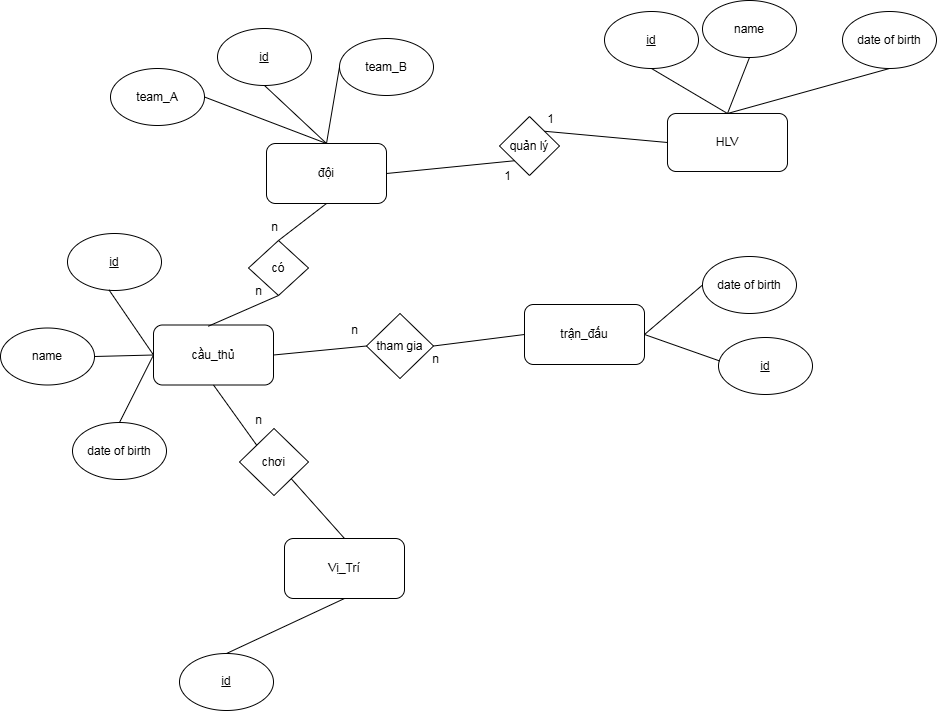

The diagram above was exported from draw.io. Its source (the exported page's mxGraphModel, read from the mxfile embedded in the PNG):
<mxGraphModel dx="1099" dy="1724" grid="0" gridSize="10" guides="1" tooltips="1" connect="1" arrows="1" fold="1" page="1" pageScale="1" pageWidth="827" pageHeight="1169" background="#FFFFFF" math="0" shadow="0">
  <root>
    <mxCell id="0" />
    <mxCell id="1" parent="0" />
    <mxCell id="IPaXI6O3Ib2y8C0e6LUx-1" value="cầu_thủ" style="rounded=1;whiteSpace=wrap;html=1;" vertex="1" parent="1">
      <mxGeometry x="177" y="208.5" width="120" height="60" as="geometry" />
    </mxCell>
    <mxCell id="IPaXI6O3Ib2y8C0e6LUx-2" value="HLV" style="rounded=1;whiteSpace=wrap;html=1;" vertex="1" parent="1">
      <mxGeometry x="691" y="-3" width="120" height="58" as="geometry" />
    </mxCell>
    <mxCell id="IPaXI6O3Ib2y8C0e6LUx-3" value="đội" style="rounded=1;whiteSpace=wrap;html=1;" vertex="1" parent="1">
      <mxGeometry x="290" y="27" width="120" height="60" as="geometry" />
    </mxCell>
    <mxCell id="IPaXI6O3Ib2y8C0e6LUx-4" value="trận_đấu" style="rounded=1;whiteSpace=wrap;html=1;" vertex="1" parent="1">
      <mxGeometry x="548" y="188" width="120" height="60" as="geometry" />
    </mxCell>
    <mxCell id="IPaXI6O3Ib2y8C0e6LUx-5" value="id" style="ellipse;whiteSpace=wrap;html=1;fontStyle=4" vertex="1" parent="1">
      <mxGeometry x="91" y="117" width="94" height="57" as="geometry" />
    </mxCell>
    <mxCell id="IPaXI6O3Ib2y8C0e6LUx-7" value="name" style="ellipse;whiteSpace=wrap;html=1;" vertex="1" parent="1">
      <mxGeometry x="24" y="211.5" width="94" height="57" as="geometry" />
    </mxCell>
    <mxCell id="IPaXI6O3Ib2y8C0e6LUx-8" value="date of birth" style="ellipse;whiteSpace=wrap;html=1;" vertex="1" parent="1">
      <mxGeometry x="96" y="306" width="94" height="57" as="geometry" />
    </mxCell>
    <mxCell id="IPaXI6O3Ib2y8C0e6LUx-9" value="" style="endArrow=none;html=1;rounded=0;entryX=0;entryY=0.5;entryDx=0;entryDy=0;exitX=1;exitY=0.5;exitDx=0;exitDy=0;" edge="1" parent="1" source="IPaXI6O3Ib2y8C0e6LUx-7" target="IPaXI6O3Ib2y8C0e6LUx-1">
      <mxGeometry width="50" height="50" relative="1" as="geometry">
        <mxPoint x="223" y="441" as="sourcePoint" />
        <mxPoint x="273" y="391" as="targetPoint" />
      </mxGeometry>
    </mxCell>
    <mxCell id="IPaXI6O3Ib2y8C0e6LUx-10" value="" style="endArrow=none;html=1;rounded=0;entryX=0;entryY=0.5;entryDx=0;entryDy=0;exitX=0.5;exitY=0;exitDx=0;exitDy=0;" edge="1" parent="1" source="IPaXI6O3Ib2y8C0e6LUx-8" target="IPaXI6O3Ib2y8C0e6LUx-1">
      <mxGeometry width="50" height="50" relative="1" as="geometry">
        <mxPoint x="128" y="250" as="sourcePoint" />
        <mxPoint x="187" y="249" as="targetPoint" />
      </mxGeometry>
    </mxCell>
    <mxCell id="IPaXI6O3Ib2y8C0e6LUx-11" value="" style="endArrow=none;html=1;rounded=0;entryX=0;entryY=0.5;entryDx=0;entryDy=0;exitX=0.442;exitY=0.991;exitDx=0;exitDy=0;exitPerimeter=0;" edge="1" parent="1" source="IPaXI6O3Ib2y8C0e6LUx-5" target="IPaXI6O3Ib2y8C0e6LUx-1">
      <mxGeometry width="50" height="50" relative="1" as="geometry">
        <mxPoint x="128" y="250" as="sourcePoint" />
        <mxPoint x="187" y="249" as="targetPoint" />
      </mxGeometry>
    </mxCell>
    <mxCell id="IPaXI6O3Ib2y8C0e6LUx-12" value="date of birth" style="ellipse;whiteSpace=wrap;html=1;" vertex="1" parent="1">
      <mxGeometry x="866" y="-105" width="94" height="57" as="geometry" />
    </mxCell>
    <mxCell id="IPaXI6O3Ib2y8C0e6LUx-13" value="id" style="ellipse;whiteSpace=wrap;html=1;fontStyle=4" vertex="1" parent="1">
      <mxGeometry x="628" y="-105" width="94" height="57" as="geometry" />
    </mxCell>
    <mxCell id="IPaXI6O3Ib2y8C0e6LUx-14" value="name" style="ellipse;whiteSpace=wrap;html=1;" vertex="1" parent="1">
      <mxGeometry x="726" y="-116" width="94" height="57" as="geometry" />
    </mxCell>
    <mxCell id="IPaXI6O3Ib2y8C0e6LUx-16" value="" style="endArrow=none;html=1;rounded=0;exitX=0.5;exitY=0;exitDx=0;exitDy=0;entryX=0.5;entryY=1;entryDx=0;entryDy=0;" edge="1" parent="1" source="IPaXI6O3Ib2y8C0e6LUx-2" target="IPaXI6O3Ib2y8C0e6LUx-13">
      <mxGeometry width="50" height="50" relative="1" as="geometry">
        <mxPoint x="477" y="46" as="sourcePoint" />
        <mxPoint x="527" y="-4" as="targetPoint" />
      </mxGeometry>
    </mxCell>
    <mxCell id="IPaXI6O3Ib2y8C0e6LUx-17" value="" style="endArrow=none;html=1;rounded=0;entryX=0.5;entryY=1;entryDx=0;entryDy=0;exitX=0.5;exitY=0;exitDx=0;exitDy=0;" edge="1" parent="1" source="IPaXI6O3Ib2y8C0e6LUx-2" target="IPaXI6O3Ib2y8C0e6LUx-14">
      <mxGeometry width="50" height="50" relative="1" as="geometry">
        <mxPoint x="487" y="78" as="sourcePoint" />
        <mxPoint x="383" y="24" as="targetPoint" />
      </mxGeometry>
    </mxCell>
    <mxCell id="IPaXI6O3Ib2y8C0e6LUx-18" value="" style="endArrow=none;html=1;rounded=0;entryX=0.5;entryY=1;entryDx=0;entryDy=0;exitX=0.5;exitY=0;exitDx=0;exitDy=0;" edge="1" parent="1" source="IPaXI6O3Ib2y8C0e6LUx-2" target="IPaXI6O3Ib2y8C0e6LUx-12">
      <mxGeometry width="50" height="50" relative="1" as="geometry">
        <mxPoint x="497" y="88" as="sourcePoint" />
        <mxPoint x="508" y="-24" as="targetPoint" />
      </mxGeometry>
    </mxCell>
    <mxCell id="IPaXI6O3Ib2y8C0e6LUx-20" value="id" style="ellipse;whiteSpace=wrap;html=1;fontStyle=4" vertex="1" parent="1">
      <mxGeometry x="241" y="-88" width="94" height="57" as="geometry" />
    </mxCell>
    <mxCell id="IPaXI6O3Ib2y8C0e6LUx-21" value="team_B" style="ellipse;whiteSpace=wrap;html=1;" vertex="1" parent="1">
      <mxGeometry x="363" y="-78" width="94" height="57" as="geometry" />
    </mxCell>
    <mxCell id="IPaXI6O3Ib2y8C0e6LUx-22" value="team_A" style="ellipse;whiteSpace=wrap;html=1;" vertex="1" parent="1">
      <mxGeometry x="134" y="-48" width="94" height="57" as="geometry" />
    </mxCell>
    <mxCell id="IPaXI6O3Ib2y8C0e6LUx-25" value="" style="endArrow=none;html=1;rounded=0;exitX=0.5;exitY=0;exitDx=0;exitDy=0;entryX=0.5;entryY=1;entryDx=0;entryDy=0;" edge="1" parent="1" source="IPaXI6O3Ib2y8C0e6LUx-3" target="IPaXI6O3Ib2y8C0e6LUx-20">
      <mxGeometry width="50" height="50" relative="1" as="geometry">
        <mxPoint x="815" y="234" as="sourcePoint" />
        <mxPoint x="865" y="184" as="targetPoint" />
      </mxGeometry>
    </mxCell>
    <mxCell id="IPaXI6O3Ib2y8C0e6LUx-26" value="" style="endArrow=none;html=1;rounded=0;exitX=0.5;exitY=0;exitDx=0;exitDy=0;entryX=0;entryY=0.5;entryDx=0;entryDy=0;" edge="1" parent="1" source="IPaXI6O3Ib2y8C0e6LUx-3" target="IPaXI6O3Ib2y8C0e6LUx-21">
      <mxGeometry width="50" height="50" relative="1" as="geometry">
        <mxPoint x="798" y="231" as="sourcePoint" />
        <mxPoint x="900" y="161" as="targetPoint" />
      </mxGeometry>
    </mxCell>
    <mxCell id="IPaXI6O3Ib2y8C0e6LUx-27" value="" style="endArrow=none;html=1;rounded=0;entryX=1;entryY=0.5;entryDx=0;entryDy=0;exitX=0.5;exitY=0;exitDx=0;exitDy=0;" edge="1" parent="1" source="IPaXI6O3Ib2y8C0e6LUx-3" target="IPaXI6O3Ib2y8C0e6LUx-22">
      <mxGeometry width="50" height="50" relative="1" as="geometry">
        <mxPoint x="791" y="224" as="sourcePoint" />
        <mxPoint x="910" y="171" as="targetPoint" />
      </mxGeometry>
    </mxCell>
    <mxCell id="IPaXI6O3Ib2y8C0e6LUx-28" value="Vị_Trí" style="rounded=1;whiteSpace=wrap;html=1;" vertex="1" parent="1">
      <mxGeometry x="308" y="422" width="120" height="60" as="geometry" />
    </mxCell>
    <mxCell id="IPaXI6O3Ib2y8C0e6LUx-29" value="id" style="ellipse;whiteSpace=wrap;html=1;fontStyle=4" vertex="1" parent="1">
      <mxGeometry x="203" y="537" width="94" height="57" as="geometry" />
    </mxCell>
    <mxCell id="IPaXI6O3Ib2y8C0e6LUx-30" value="" style="endArrow=none;html=1;rounded=0;exitX=0.5;exitY=0;exitDx=0;exitDy=0;entryX=0.5;entryY=1;entryDx=0;entryDy=0;" edge="1" parent="1" source="IPaXI6O3Ib2y8C0e6LUx-29" target="IPaXI6O3Ib2y8C0e6LUx-28">
      <mxGeometry width="50" height="50" relative="1" as="geometry">
        <mxPoint x="227" y="509" as="sourcePoint" />
        <mxPoint x="277" y="459" as="targetPoint" />
      </mxGeometry>
    </mxCell>
    <mxCell id="IPaXI6O3Ib2y8C0e6LUx-31" value="id" style="ellipse;whiteSpace=wrap;html=1;fontStyle=4" vertex="1" parent="1">
      <mxGeometry x="742" y="221" width="94" height="57" as="geometry" />
    </mxCell>
    <mxCell id="IPaXI6O3Ib2y8C0e6LUx-32" value="" style="endArrow=none;html=1;rounded=0;exitX=0.013;exitY=0.412;exitDx=0;exitDy=0;entryX=1;entryY=0.5;entryDx=0;entryDy=0;exitPerimeter=0;" edge="1" parent="1" source="IPaXI6O3Ib2y8C0e6LUx-31" target="IPaXI6O3Ib2y8C0e6LUx-4">
      <mxGeometry width="50" height="50" relative="1" as="geometry">
        <mxPoint x="260" y="547" as="sourcePoint" />
        <mxPoint x="378" y="492" as="targetPoint" />
      </mxGeometry>
    </mxCell>
    <mxCell id="IPaXI6O3Ib2y8C0e6LUx-34" value="date of birth" style="ellipse;whiteSpace=wrap;html=1;" vertex="1" parent="1">
      <mxGeometry x="726" y="140" width="94" height="57" as="geometry" />
    </mxCell>
    <mxCell id="IPaXI6O3Ib2y8C0e6LUx-35" value="" style="endArrow=none;html=1;rounded=0;exitX=0;exitY=0.5;exitDx=0;exitDy=0;entryX=1;entryY=0.5;entryDx=0;entryDy=0;" edge="1" parent="1" source="IPaXI6O3Ib2y8C0e6LUx-34" target="IPaXI6O3Ib2y8C0e6LUx-4">
      <mxGeometry width="50" height="50" relative="1" as="geometry">
        <mxPoint x="584" y="551" as="sourcePoint" />
        <mxPoint x="688" y="481" as="targetPoint" />
      </mxGeometry>
    </mxCell>
    <mxCell id="IPaXI6O3Ib2y8C0e6LUx-36" value="quản lý" style="rhombus;whiteSpace=wrap;html=1;" vertex="1" parent="1">
      <mxGeometry x="523" width="60" height="59" as="geometry" />
    </mxCell>
    <mxCell id="IPaXI6O3Ib2y8C0e6LUx-37" value="" style="endArrow=none;html=1;rounded=0;entryX=0;entryY=0.5;entryDx=0;entryDy=0;exitX=1;exitY=0;exitDx=0;exitDy=0;" edge="1" parent="1" source="IPaXI6O3Ib2y8C0e6LUx-36" target="IPaXI6O3Ib2y8C0e6LUx-2">
      <mxGeometry width="50" height="50" relative="1" as="geometry">
        <mxPoint x="475" y="281" as="sourcePoint" />
        <mxPoint x="525" y="231" as="targetPoint" />
      </mxGeometry>
    </mxCell>
    <mxCell id="IPaXI6O3Ib2y8C0e6LUx-38" value="" style="endArrow=none;html=1;rounded=0;entryX=0;entryY=1;entryDx=0;entryDy=0;exitX=1;exitY=0.5;exitDx=0;exitDy=0;" edge="1" parent="1" source="IPaXI6O3Ib2y8C0e6LUx-3" target="IPaXI6O3Ib2y8C0e6LUx-36">
      <mxGeometry width="50" height="50" relative="1" as="geometry">
        <mxPoint x="601" y="157" as="sourcePoint" />
        <mxPoint x="557" y="141" as="targetPoint" />
      </mxGeometry>
    </mxCell>
    <mxCell id="IPaXI6O3Ib2y8C0e6LUx-39" value="1" style="text;html=1;align=center;verticalAlign=middle;resizable=0;points=[];autosize=1;strokeColor=none;fillColor=none;" vertex="1" parent="1">
      <mxGeometry x="518" y="47" width="25" height="26" as="geometry" />
    </mxCell>
    <mxCell id="IPaXI6O3Ib2y8C0e6LUx-40" value="1" style="text;html=1;align=center;verticalAlign=middle;resizable=0;points=[];autosize=1;strokeColor=none;fillColor=none;" vertex="1" parent="1">
      <mxGeometry x="561.5" y="-10" width="25" height="26" as="geometry" />
    </mxCell>
    <mxCell id="IPaXI6O3Ib2y8C0e6LUx-41" value="chơi" style="rhombus;whiteSpace=wrap;html=1;" vertex="1" parent="1">
      <mxGeometry x="263" y="312" width="69" height="67" as="geometry" />
    </mxCell>
    <mxCell id="IPaXI6O3Ib2y8C0e6LUx-42" value="" style="endArrow=none;html=1;rounded=0;entryX=0.5;entryY=1;entryDx=0;entryDy=0;exitX=0;exitY=0;exitDx=0;exitDy=0;" edge="1" parent="1" source="IPaXI6O3Ib2y8C0e6LUx-41" target="IPaXI6O3Ib2y8C0e6LUx-1">
      <mxGeometry width="50" height="50" relative="1" as="geometry">
        <mxPoint x="385" y="324" as="sourcePoint" />
        <mxPoint x="435" y="274" as="targetPoint" />
      </mxGeometry>
    </mxCell>
    <mxCell id="IPaXI6O3Ib2y8C0e6LUx-43" value="" style="endArrow=none;html=1;rounded=0;entryX=1;entryY=1;entryDx=0;entryDy=0;exitX=0.5;exitY=0;exitDx=0;exitDy=0;" edge="1" parent="1" source="IPaXI6O3Ib2y8C0e6LUx-28" target="IPaXI6O3Ib2y8C0e6LUx-41">
      <mxGeometry width="50" height="50" relative="1" as="geometry">
        <mxPoint x="290" y="339" as="sourcePoint" />
        <mxPoint x="247" y="279" as="targetPoint" />
      </mxGeometry>
    </mxCell>
    <mxCell id="IPaXI6O3Ib2y8C0e6LUx-44" value="n" style="text;html=1;align=center;verticalAlign=middle;resizable=0;points=[];autosize=1;strokeColor=none;fillColor=none;" vertex="1" parent="1">
      <mxGeometry x="269" y="291" width="25" height="26" as="geometry" />
    </mxCell>
    <mxCell id="IPaXI6O3Ib2y8C0e6LUx-45" value="n" style="text;html=1;align=center;verticalAlign=middle;resizable=0;points=[];autosize=1;strokeColor=none;fillColor=none;" vertex="1" parent="1">
      <mxGeometry x="365" y="201" width="25" height="26" as="geometry" />
    </mxCell>
    <mxCell id="IPaXI6O3Ib2y8C0e6LUx-46" value="có" style="rhombus;whiteSpace=wrap;html=1;" vertex="1" parent="1">
      <mxGeometry x="272" y="124" width="60" height="55" as="geometry" />
    </mxCell>
    <mxCell id="IPaXI6O3Ib2y8C0e6LUx-47" value="" style="endArrow=none;html=1;rounded=0;exitX=0.5;exitY=0;exitDx=0;exitDy=0;entryX=0.5;entryY=1;entryDx=0;entryDy=0;" edge="1" parent="1" source="IPaXI6O3Ib2y8C0e6LUx-46" target="IPaXI6O3Ib2y8C0e6LUx-3">
      <mxGeometry width="50" height="50" relative="1" as="geometry">
        <mxPoint x="422" y="226" as="sourcePoint" />
        <mxPoint x="476" y="182" as="targetPoint" />
      </mxGeometry>
    </mxCell>
    <mxCell id="IPaXI6O3Ib2y8C0e6LUx-48" value="" style="endArrow=none;html=1;rounded=0;exitX=0.457;exitY=0.02;exitDx=0;exitDy=0;entryX=0.5;entryY=1;entryDx=0;entryDy=0;exitPerimeter=0;" edge="1" parent="1" source="IPaXI6O3Ib2y8C0e6LUx-1" target="IPaXI6O3Ib2y8C0e6LUx-46">
      <mxGeometry width="50" height="50" relative="1" as="geometry">
        <mxPoint x="312" y="134" as="sourcePoint" />
        <mxPoint x="360" y="97" as="targetPoint" />
      </mxGeometry>
    </mxCell>
    <mxCell id="IPaXI6O3Ib2y8C0e6LUx-50" value="n" style="text;html=1;align=center;verticalAlign=middle;resizable=0;points=[];autosize=1;strokeColor=none;fillColor=none;" vertex="1" parent="1">
      <mxGeometry x="269" y="162" width="25" height="26" as="geometry" />
    </mxCell>
    <mxCell id="IPaXI6O3Ib2y8C0e6LUx-51" value="n" style="text;html=1;align=center;verticalAlign=middle;resizable=0;points=[];autosize=1;strokeColor=none;fillColor=none;" vertex="1" parent="1">
      <mxGeometry x="285" y="98" width="25" height="26" as="geometry" />
    </mxCell>
    <mxCell id="IPaXI6O3Ib2y8C0e6LUx-52" value="tham gia" style="rhombus;whiteSpace=wrap;html=1;" vertex="1" parent="1">
      <mxGeometry x="390" y="197" width="67" height="65" as="geometry" />
    </mxCell>
    <mxCell id="IPaXI6O3Ib2y8C0e6LUx-53" value="" style="endArrow=none;html=1;rounded=0;entryX=0;entryY=0.5;entryDx=0;entryDy=0;exitX=1;exitY=0.5;exitDx=0;exitDy=0;" edge="1" parent="1" source="IPaXI6O3Ib2y8C0e6LUx-52" target="IPaXI6O3Ib2y8C0e6LUx-4">
      <mxGeometry width="50" height="50" relative="1" as="geometry">
        <mxPoint x="383" y="374" as="sourcePoint" />
        <mxPoint x="433" y="324" as="targetPoint" />
      </mxGeometry>
    </mxCell>
    <mxCell id="IPaXI6O3Ib2y8C0e6LUx-54" value="" style="endArrow=none;html=1;rounded=0;entryX=0;entryY=0.5;entryDx=0;entryDy=0;exitX=1;exitY=0.5;exitDx=0;exitDy=0;" edge="1" parent="1" source="IPaXI6O3Ib2y8C0e6LUx-1" target="IPaXI6O3Ib2y8C0e6LUx-52">
      <mxGeometry width="50" height="50" relative="1" as="geometry">
        <mxPoint x="467" y="240" as="sourcePoint" />
        <mxPoint x="558" y="228" as="targetPoint" />
      </mxGeometry>
    </mxCell>
    <mxCell id="IPaXI6O3Ib2y8C0e6LUx-55" value="n" style="text;html=1;align=center;verticalAlign=middle;resizable=0;points=[];autosize=1;strokeColor=none;fillColor=none;" vertex="1" parent="1">
      <mxGeometry x="446" y="230" width="25" height="26" as="geometry" />
    </mxCell>
  </root>
</mxGraphModel>